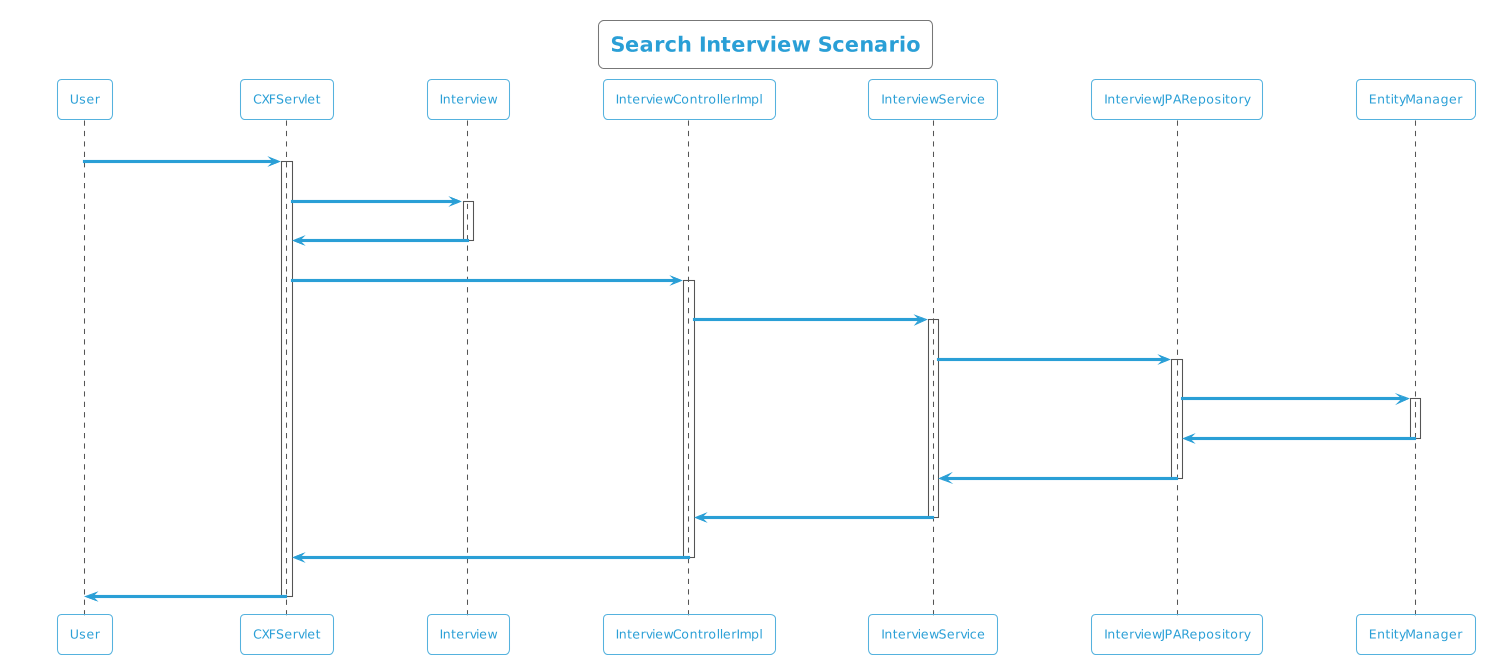

The diagram above was rendered by PlantUML. Its source (embedded in the PNG):
@startuml
!theme cyborg-outline
title Search Interview Scenario
participant User
User -> CXFServlet: GET, Interview
activate CXFServlet
CXFServlet -> Interview: << search >>
activate Interview
Interview -> CXFServlet: << instance >>
deactivate Interview
CXFServlet -> InterviewControllerImpl: search(:Interview)
activate InterviewControllerImpl
InterviewControllerImpl -> InterviewService: search(:Interview)
activate InterviewService
InterviewService -> InterviewJPARepository: search(:Interview)
activate InterviewJPARepository
InterviewJPARepository -> EntityManager: response(:Interview)
activate EntityManager
EntityManager -> InterviewJPARepository: << persisted Interview >>
deactivate EntityManager
InterviewJPARepository -> InterviewService: << persisted Interview >>
deactivate InterviewJPARepository
InterviewService -> InterviewControllerImpl: << persisted Interview >>
deactivate InterviewService
InterviewControllerImpl -> CXFServlet: << persisted Interview >>
deactivate InterviewControllerImpl
CXFServlet -> User: marshalled Interview XML
deactivate CXFServlet
@enduml